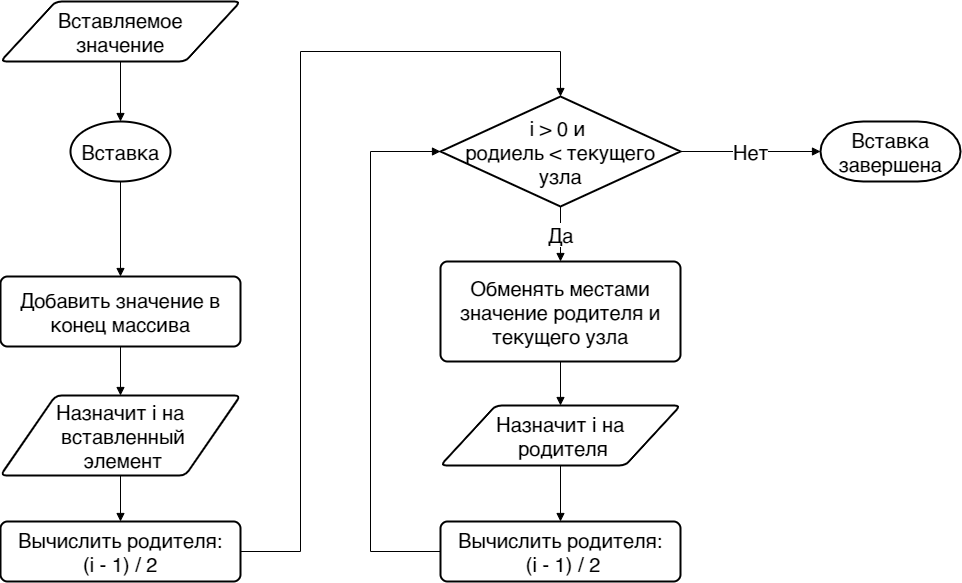

The diagram above was exported from draw.io. Its source (the exported page's mxGraphModel, read from the mxfile embedded in the PNG):
<mxGraphModel dx="2347" dy="1418" grid="1" gridSize="10" guides="1" tooltips="1" connect="1" arrows="1" fold="1" page="1" pageScale="1" pageWidth="1169" pageHeight="827" math="0" shadow="0">
  <root>
    <mxCell id="WzcIPRE6YWXIFqaS-CqS-0" />
    <mxCell id="WzcIPRE6YWXIFqaS-CqS-1" parent="WzcIPRE6YWXIFqaS-CqS-0" />
    <mxCell id="WzcIPRE6YWXIFqaS-CqS-19" style="edgeStyle=orthogonalEdgeStyle;rounded=0;orthogonalLoop=1;jettySize=auto;html=1;fontSize=20;startArrow=none;startFill=0;endArrow=block;endFill=1;" edge="1" parent="WzcIPRE6YWXIFqaS-CqS-1" source="WzcIPRE6YWXIFqaS-CqS-2" target="WzcIPRE6YWXIFqaS-CqS-5">
      <mxGeometry relative="1" as="geometry" />
    </mxCell>
    <mxCell id="WzcIPRE6YWXIFqaS-CqS-2" value="Вставка" style="strokeWidth=2;html=1;shape=mxgraph.flowchart.start_1;whiteSpace=wrap;fontSize=20;" vertex="1" parent="WzcIPRE6YWXIFqaS-CqS-1">
      <mxGeometry x="150" y="130" width="100" height="60" as="geometry" />
    </mxCell>
    <mxCell id="WzcIPRE6YWXIFqaS-CqS-18" style="edgeStyle=orthogonalEdgeStyle;rounded=0;orthogonalLoop=1;jettySize=auto;html=1;fontSize=20;startArrow=none;startFill=0;endArrow=block;endFill=1;" edge="1" parent="WzcIPRE6YWXIFqaS-CqS-1" source="WzcIPRE6YWXIFqaS-CqS-3" target="WzcIPRE6YWXIFqaS-CqS-2">
      <mxGeometry relative="1" as="geometry" />
    </mxCell>
    <mxCell id="WzcIPRE6YWXIFqaS-CqS-3" value="Вставляемое&lt;br&gt;значение" style="shape=parallelogram;html=1;strokeWidth=2;perimeter=parallelogramPerimeter;whiteSpace=wrap;rounded=1;arcSize=12;size=0.23;fontSize=20;" vertex="1" parent="WzcIPRE6YWXIFqaS-CqS-1">
      <mxGeometry x="80" y="10" width="240" height="60" as="geometry" />
    </mxCell>
    <mxCell id="WzcIPRE6YWXIFqaS-CqS-15" style="edgeStyle=none;rounded=0;orthogonalLoop=1;jettySize=auto;html=1;fontSize=20;startArrow=none;startFill=0;endArrow=block;endFill=1;" edge="1" parent="WzcIPRE6YWXIFqaS-CqS-1" source="WzcIPRE6YWXIFqaS-CqS-5" target="WzcIPRE6YWXIFqaS-CqS-6">
      <mxGeometry relative="1" as="geometry" />
    </mxCell>
    <mxCell id="WzcIPRE6YWXIFqaS-CqS-5" value="Добавить значение в конец массива" style="rounded=1;whiteSpace=wrap;html=1;absoluteArcSize=1;arcSize=14;strokeWidth=2;fontSize=20;" vertex="1" parent="WzcIPRE6YWXIFqaS-CqS-1">
      <mxGeometry x="80" y="285" width="240" height="70" as="geometry" />
    </mxCell>
    <mxCell id="WzcIPRE6YWXIFqaS-CqS-16" style="edgeStyle=none;rounded=0;orthogonalLoop=1;jettySize=auto;html=1;fontSize=20;startArrow=none;startFill=0;endArrow=block;endFill=1;" edge="1" parent="WzcIPRE6YWXIFqaS-CqS-1" source="WzcIPRE6YWXIFqaS-CqS-6" target="WzcIPRE6YWXIFqaS-CqS-7">
      <mxGeometry relative="1" as="geometry" />
    </mxCell>
    <mxCell id="WzcIPRE6YWXIFqaS-CqS-6" value="Назначит i на&lt;br&gt;&amp;nbsp;вставленный&lt;br&gt;&amp;nbsp;элемент" style="shape=parallelogram;html=1;strokeWidth=2;perimeter=parallelogramPerimeter;whiteSpace=wrap;rounded=1;arcSize=12;size=0.23;fontSize=20;" vertex="1" parent="WzcIPRE6YWXIFqaS-CqS-1">
      <mxGeometry x="80" y="404" width="240" height="80" as="geometry" />
    </mxCell>
    <mxCell id="WzcIPRE6YWXIFqaS-CqS-17" style="edgeStyle=orthogonalEdgeStyle;rounded=0;orthogonalLoop=1;jettySize=auto;html=1;fontSize=20;startArrow=none;startFill=0;endArrow=block;endFill=1;" edge="1" parent="WzcIPRE6YWXIFqaS-CqS-1" source="WzcIPRE6YWXIFqaS-CqS-7" target="WzcIPRE6YWXIFqaS-CqS-9">
      <mxGeometry relative="1" as="geometry">
        <Array as="points">
          <mxPoint x="380" y="560" />
          <mxPoint x="380" y="60" />
          <mxPoint x="640" y="60" />
        </Array>
      </mxGeometry>
    </mxCell>
    <mxCell id="WzcIPRE6YWXIFqaS-CqS-7" value="Вычислить родителя:&lt;br&gt;(i - 1) / 2" style="rounded=1;whiteSpace=wrap;html=1;absoluteArcSize=1;arcSize=14;strokeWidth=2;fontSize=20;" vertex="1" parent="WzcIPRE6YWXIFqaS-CqS-1">
      <mxGeometry x="80" y="530" width="240" height="60" as="geometry" />
    </mxCell>
    <mxCell id="WzcIPRE6YWXIFqaS-CqS-20" value="Да" style="edgeStyle=orthogonalEdgeStyle;rounded=0;orthogonalLoop=1;jettySize=auto;html=1;fontSize=20;startArrow=none;startFill=0;endArrow=block;endFill=1;" edge="1" parent="WzcIPRE6YWXIFqaS-CqS-1" source="WzcIPRE6YWXIFqaS-CqS-9" target="WzcIPRE6YWXIFqaS-CqS-10">
      <mxGeometry relative="1" as="geometry" />
    </mxCell>
    <mxCell id="WzcIPRE6YWXIFqaS-CqS-23" value="Нет" style="edgeStyle=orthogonalEdgeStyle;rounded=0;orthogonalLoop=1;jettySize=auto;html=1;fontSize=20;startArrow=none;startFill=0;endArrow=block;endFill=1;" edge="1" parent="WzcIPRE6YWXIFqaS-CqS-1" source="WzcIPRE6YWXIFqaS-CqS-9" target="WzcIPRE6YWXIFqaS-CqS-13">
      <mxGeometry relative="1" as="geometry" />
    </mxCell>
    <mxCell id="WzcIPRE6YWXIFqaS-CqS-9" value="i &amp;gt; 0 и &lt;br&gt;родиель &amp;lt; текущего&lt;br&gt;узла" style="strokeWidth=2;html=1;shape=mxgraph.flowchart.decision;whiteSpace=wrap;fontSize=20;" vertex="1" parent="WzcIPRE6YWXIFqaS-CqS-1">
      <mxGeometry x="520" y="105" width="240" height="110" as="geometry" />
    </mxCell>
    <mxCell id="WzcIPRE6YWXIFqaS-CqS-21" style="edgeStyle=orthogonalEdgeStyle;rounded=0;orthogonalLoop=1;jettySize=auto;html=1;fontSize=20;startArrow=none;startFill=0;endArrow=block;endFill=1;" edge="1" parent="WzcIPRE6YWXIFqaS-CqS-1" source="WzcIPRE6YWXIFqaS-CqS-10" target="WzcIPRE6YWXIFqaS-CqS-11">
      <mxGeometry relative="1" as="geometry" />
    </mxCell>
    <mxCell id="WzcIPRE6YWXIFqaS-CqS-10" value="Обменять местами значение родителя и текущего узла" style="rounded=1;whiteSpace=wrap;html=1;absoluteArcSize=1;arcSize=14;strokeWidth=2;fontSize=20;" vertex="1" parent="WzcIPRE6YWXIFqaS-CqS-1">
      <mxGeometry x="520" y="270" width="240" height="100" as="geometry" />
    </mxCell>
    <mxCell id="WzcIPRE6YWXIFqaS-CqS-22" style="edgeStyle=orthogonalEdgeStyle;rounded=0;orthogonalLoop=1;jettySize=auto;html=1;fontSize=20;startArrow=none;startFill=0;endArrow=block;endFill=1;" edge="1" parent="WzcIPRE6YWXIFqaS-CqS-1" source="WzcIPRE6YWXIFqaS-CqS-11" target="WzcIPRE6YWXIFqaS-CqS-12">
      <mxGeometry relative="1" as="geometry" />
    </mxCell>
    <mxCell id="WzcIPRE6YWXIFqaS-CqS-11" value="Назначит i на&lt;br&gt;&amp;nbsp;родителя" style="shape=parallelogram;html=1;strokeWidth=2;perimeter=parallelogramPerimeter;whiteSpace=wrap;rounded=1;arcSize=12;size=0.23;fontSize=20;" vertex="1" parent="WzcIPRE6YWXIFqaS-CqS-1">
      <mxGeometry x="520" y="414" width="240" height="60" as="geometry" />
    </mxCell>
    <mxCell id="WzcIPRE6YWXIFqaS-CqS-24" style="edgeStyle=orthogonalEdgeStyle;rounded=0;orthogonalLoop=1;jettySize=auto;html=1;fontSize=20;startArrow=none;startFill=0;endArrow=block;endFill=1;" edge="1" parent="WzcIPRE6YWXIFqaS-CqS-1" source="WzcIPRE6YWXIFqaS-CqS-12" target="WzcIPRE6YWXIFqaS-CqS-9">
      <mxGeometry relative="1" as="geometry">
        <Array as="points">
          <mxPoint x="450" y="560" />
          <mxPoint x="450" y="160" />
        </Array>
      </mxGeometry>
    </mxCell>
    <mxCell id="WzcIPRE6YWXIFqaS-CqS-12" value="Вычислить родителя:&lt;br&gt;&amp;nbsp;(i - 1) / 2" style="rounded=1;whiteSpace=wrap;html=1;absoluteArcSize=1;arcSize=14;strokeWidth=2;fontSize=20;" vertex="1" parent="WzcIPRE6YWXIFqaS-CqS-1">
      <mxGeometry x="520" y="530" width="240" height="60" as="geometry" />
    </mxCell>
    <mxCell id="WzcIPRE6YWXIFqaS-CqS-13" value="Вставка завершена" style="strokeWidth=2;html=1;shape=mxgraph.flowchart.terminator;whiteSpace=wrap;fontSize=20;" vertex="1" parent="WzcIPRE6YWXIFqaS-CqS-1">
      <mxGeometry x="900" y="130" width="140" height="60" as="geometry" />
    </mxCell>
  </root>
</mxGraphModel>